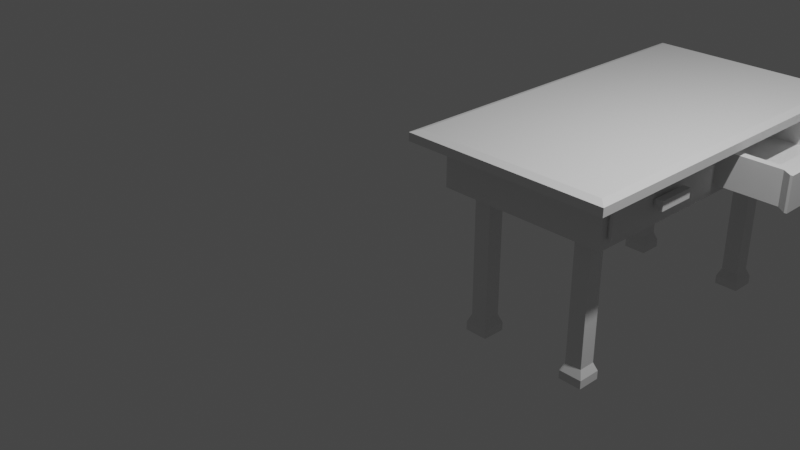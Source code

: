# Source: Desk.blend  (saved by Blender 3.6.11; exported with 4.5.12 LTS)
import bpy
from mathutils import Matrix  # noqa: F401  (used for matrix-valued properties, if any)

bpy.ops.wm.read_factory_settings(use_empty=True)
scene = bpy.context.scene
scene.name = 'Scene'

# ---- collections
col_collection = bpy.data.collections.new('Collection'); scene.collection.children.link(col_collection)

# ---- materials (node trees are filled in below, after node groups)
mat_material = bpy.data.materials.new('Material')
mat_material.alpha_threshold = 0.0
mat_material.use_transparent_shadow = False
mat_material.roughness = 0.5
mat_material.line_color = (0.0, 0.0, 0.0, 1.0)

# ---- material node trees
mat_material.use_nodes = True; mat_material.node_tree.nodes.clear()
_N = mat_material.node_tree.nodes; _L = mat_material.node_tree.links
n0 = _N.new('ShaderNodeOutputMaterial'); n0.name = 'Material Output'; n0.location = (300, 300)
n1 = _N.new('ShaderNodeBsdfPrincipled'); n1.name = 'Principled BSDF'; n1.location = (10, 300)
n1.distribution = 'GGX'
n1.subsurface_method = 'RANDOM_WALK_SKIN'
n1.inputs[3].default_value = 1.45
n1.inputs[27].default_value = (0.0, 0.0, 0.0, 1.0)
n1.inputs[28].default_value = 1.0
_L.new(n1.outputs[0], n0.inputs[0])
n0.is_active_output = True

# ---- world
world_world = bpy.data.worlds.new('World'); scene.world = world_world
world_world.use_nodes = True; world_world.node_tree.nodes.clear()
_N = world_world.node_tree.nodes; _L = world_world.node_tree.links
n0 = _N.new('ShaderNodeOutputWorld'); n0.name = 'World Output'; n0.location = (300, 300)
n1 = _N.new('ShaderNodeBackground'); n1.name = 'Background'; n1.location = (10, 300)
n1.inputs[0].default_value = (0.05088, 0.05088, 0.05088, 1.0)
_L.new(n1.outputs[0], n0.inputs[0])
n0.is_active_output = True
world_world.color = (0.05088, 0.05088, 0.05088)
world_world.use_sun_shadow = False
world_world.sun_shadow_jitter_overblur = 0.0

# ---- cameras
cam_camera = bpy.data.cameras.new('Camera')
cam_camera.clip_end = 100.0
cam_camera.ortho_scale = 7.314

# ---- lights
light_light = bpy.data.lights.new('Light', 'POINT')
light_light.transmission_factor = 0.0
light_light.energy = 1000.0
light_light.shadow_soft_size = 0.1
light_light.shadow_maximum_resolution = 0.006
light_light.use_absolute_resolution = True

# ---- meshes
me_cube = bpy.data.meshes.new('Cube')
me_cube.from_pydata([], [], [])
_uv = me_cube.uv_layers.new(name='UVMap')
_uv.uv.foreach_set('vector', [])
me_cube.materials.append(mat_material)
me_cube.use_mirror_vertex_groups = False
me_cube.update()
me_cube_001 = bpy.data.meshes.new('Cube.001')
me_cube_001.from_pydata([(-1.215, -0.1865, 0.2911), (-1.124, -0.09534, 0.4207), (-1.215, 4.187, 0.2911), (-1.124, 4.095, 0.4207), (1.215, -0.1865, 0.2911), (1.124, -0.09534, 0.4207), (1.215, 4.187, 0.2911), (1.124, 4.095, 0.4207), (-1.215, -0.1865, 0.3883), (-1.215, 4.187, 0.3883), (1.215, 4.187, 0.3883), (1.215, -0.1865, 0.3883)], [], [(0, 8, 9, 2), (2, 9, 10, 6), (6, 10, 11, 4), (4, 11, 8, 0), (2, 6, 4, 0), (7, 3, 1, 5), (1, 3, 9, 8), (3, 7, 10, 9), (7, 5, 11, 10), (5, 1, 8, 11)])
me_cube_001.polygons.foreach_set('use_smooth', [0, 0, 0, 0, 0, 1, 0, 0, 0, 0])
_uv = me_cube_001.uv_layers.new(name='UVMap')
_uv.uv.foreach_set('vector', [0.9623, 0.9, 0.9434, 0.9, 0.9434, 8.742e-10, 0.9623, 0.0, 1.0, 0.5, 0.9811, 0.5, 0.9811, 4.819e-08, 1.0, 4.732e-08, 0.9811, 0.9, 0.9623, 0.9, 0.9623, 4.907e-08, 0.9811, 4.819e-08, 1.0, 1.0, 0.9811, 1.0, 0.9811, 0.5, 1.0, 0.5, 0.4717, 0.9, 0.0, 0.9, 0.0, 4.459e-08, 0.4717, 4.459e-08, 0.9257, 0.8812, 0.4894, 0.8812, 0.4894, 0.01877, 0.9257, 0.01877, 0.4894, 0.01877, 0.4894, 0.8812, 0.4717, 0.9, 0.4717, 4.459e-08, 0.4894, 0.8812, 0.9257, 0.8812, 0.9434, 0.9, 0.4717, 0.9, 0.9257, 0.8812, 0.9257, 0.01877, 0.9434, 4.459e-08, 0.9434, 0.9, 0.9257, 0.01877, 0.4894, 0.01877, 0.4717, 4.459e-08, 0.9434, 4.459e-08])
me_cube_001.update()
me_cube_002 = bpy.data.meshes.new('Cube.002')
me_cube_002.from_pydata([(-1.07, -1.78, -0.3), (-1.07, -1.78, 0.3), (-1.07, 1.72, -0.3), (-1.07, 1.72, 0.3), (0.93, -1.672, -0.1924), (0.93, -1.672, 0.1924), (0.93, 1.606, -0.1861), (0.93, 1.606, 0.1861), (0.93, -0.1064, -0.1924), (0.93, -0.1084, 0.1924), (0.93, 0.113, 0.1861), (0.93, -1.78, 0.3), (0.93, -1.78, -0.3), (0.93, 0.115, -0.1861), (0.93, 1.72, 0.3), (0.93, 1.72, -0.3), (0.93, 0.00175, -0.3), (0.93, -0.001416, 0.3), (0.93, -0.1084, 0.1924), (0.93, -1.672, 0.1924), (0.93, -1.672, -0.1924), (0.93, -0.1064, -0.1924), (-0.37, -0.1084, 0.1924), (-0.37, -1.672, 0.1924), (-0.37, -1.672, -0.1924), (-0.37, -0.1064, -0.1924), (-0.07, 1.606, 0.1861), (-0.07, 1.606, -0.1861), (-0.07, 0.115, -0.1861), (-0.07, 0.113, 0.1861), (-0.47, 1.606, 0.1861), (-0.47, 1.606, -0.1861), (-0.47, 0.115, -0.1861), (-0.47, 0.113, 0.1861)], [], [(0, 1, 3, 2), (2, 3, 14, 15), (10, 13, 28, 29), (12, 11, 1, 0), (2, 15, 16, 12, 0), (14, 3, 1, 11, 17), (4, 8, 21, 20), (5, 9, 17, 11), (4, 5, 11, 12), (8, 4, 12, 16), (9, 8, 16, 17), (7, 6, 15, 14), (6, 13, 16, 15), (10, 7, 14, 17), (13, 10, 17, 16), (20, 21, 25, 24), (9, 5, 19, 18), (8, 9, 18, 21), (5, 4, 20, 19), (25, 22, 23, 24), (18, 19, 23, 22), (21, 18, 22, 25), (19, 20, 24, 23), (29, 28, 32, 33), (13, 6, 27, 28), (7, 10, 29, 26), (6, 7, 26, 27), (31, 30, 33, 32), (28, 27, 31, 32), (26, 29, 33, 30), (27, 26, 30, 31)])
_uv = me_cube_002.uv_layers.new(name='UVMap')
_uv.uv.foreach_set('vector', [0.7706, 0.5398, 0.6701, 0.5398, 0.6701, 1.77e-08, 0.7706, 1.366e-08, 0.201, 0.8482, 0.1005, 0.8482, 0.1005, 0.5398, 0.201, 0.5398, 0.8711, 0.2303, 0.9334, 0.2303, 0.9334, 0.3845, 0.8711, 0.3845, 0.1005, 0.8482, 1.464e-08, 0.8482, 0.0, 0.5398, 0.1005, 0.5398, 0.335, 0.5398, 4.326e-09, 0.5398, 4.326e-09, 0.2748, 4.326e-09, 7.901e-09, 0.335, 7.901e-09, 0.6701, 0.5398, 0.335, 0.5398, 0.335, 7.901e-09, 0.6701, 7.901e-09, 0.6701, 0.2743, 0.201, 0.5398, 0.201, 0.5398, 0.201, 0.5398, 0.201, 0.5398, 0.7886, 0.01659, 0.7886, 0.2578, 0.7706, 0.2743, 0.7706, 1.366e-08, 0.8531, 0.01659, 0.7886, 0.01659, 0.7706, 1.366e-08, 0.8711, 9.615e-09, 0.8531, 0.2581, 0.8531, 0.01659, 0.8711, 9.615e-09, 0.8711, 0.2748, 0.7886, 0.2578, 0.8531, 0.2581, 0.8711, 0.2748, 0.7706, 0.2743, 0.7896, 0.5222, 0.852, 0.5222, 0.8711, 0.5398, 0.7706, 0.5398, 0.852, 0.5222, 0.852, 0.2922, 0.8711, 0.2748, 0.8711, 0.5398, 0.7896, 0.2919, 0.7896, 0.5222, 0.7706, 0.5398, 0.7706, 0.2743, 0.852, 0.2922, 0.7896, 0.2919, 0.7706, 0.2743, 0.8711, 0.2748, 0.4188, 0.5398, 0.4188, 0.7813, 0.201, 0.7813, 0.201, 0.5398, 0.201, 0.5398, 0.201, 0.5398, 0.201, 0.5398, 0.201, 0.5398, 0.201, 0.5398, 0.201, 0.5398, 0.201, 0.5398, 0.201, 0.5398, 0.201, 0.5398, 0.201, 0.5398, 0.201, 0.5398, 0.201, 0.5398, 0.6366, 0.5398, 0.701, 0.5401, 0.701, 0.7813, 0.6366, 0.7813, 0.4188, 0.781, 0.4188, 0.5398, 0.6366, 0.5398, 0.6366, 0.781, 0.9979, 0.4462, 0.9334, 0.4462, 0.9334, 0.2457, 0.9979, 0.2457, 0.9355, 0.5398, 1.0, 0.5398, 1.0, 0.7403, 0.9355, 0.7403, 0.8711, 0.3845, 0.9334, 0.3845, 0.9334, 0.4462, 0.8711, 0.4462, 0.9355, 0.77, 0.9355, 1.0, 0.768, 1.0, 0.768, 0.77, 0.701, 0.77, 0.701, 0.5398, 0.8685, 0.5398, 0.8685, 0.77, 0.9958, 0.2159, 0.9334, 0.2159, 0.9334, 0.06169, 0.9958, 0.06169, 0.9334, 0.2303, 0.8711, 0.2303, 0.8711, 1.651e-08, 0.9334, 0.0003029, 0.768, 0.77, 0.768, 1.0, 0.701, 1.0, 0.701, 0.77, 0.8685, 0.77, 0.8685, 0.5398, 0.9355, 0.5398, 0.9355, 0.77, 0.9958, 0.06169, 0.9334, 0.06169, 0.9334, 2.51e-09, 0.9958, 0.0])
me_cube_002.update()
me_cube_003 = bpy.data.meshes.new('Cube.003')
me_cube_003.from_pydata([(0.5, 0.4, -1.8), (0.5, 0.4, -0.3), (0.5, 0.6, -1.8), (0.5, 0.6, -0.3), (0.7, 0.4, -1.8), (0.7, 0.4, -0.3), (0.7, 0.6, -1.8), (0.7, 0.6, -0.3), (0.5, 0.6, -1.8), (0.5, 0.4, -1.8), (0.7, 0.6, -1.8), (0.7, 0.4, -1.8), (0.4602, 0.6398, -1.9), (0.4602, 0.3602, -1.9), (0.7398, 0.6398, -1.9), (0.7398, 0.3602, -1.9), (0.4602, 0.6398, -2.0), (0.4602, 0.3602, -2.0), (0.7398, 0.6398, -2.0), (0.7398, 0.3602, -2.0)], [], [(0, 1, 3, 2), (2, 3, 7, 6), (6, 7, 5, 4), (4, 5, 1, 0), (4, 0, 9, 11), (7, 3, 1, 5), (10, 11, 15, 14), (2, 6, 10, 8), (0, 2, 8, 9), (6, 4, 11, 10), (14, 15, 19, 18), (9, 8, 12, 13), (11, 9, 13, 15), (8, 10, 14, 12), (16, 18, 19, 17), (13, 12, 16, 17), (15, 13, 17, 19), (12, 14, 18, 16)])
_uv = me_cube_003.uv_layers.new(name='UVMap')
_uv.uv.foreach_set('vector', [0.375, 0.0, 0.625, 0.0, 0.625, 0.25, 0.375, 0.25, 0.375, 0.25, 0.625, 0.25, 0.625, 0.5, 0.375, 0.5, 0.375, 0.5, 0.625, 0.5, 0.625, 0.75, 0.375, 0.75, 0.375, 0.75, 0.625, 0.75, 0.625, 1.0, 0.375, 1.0, 0.375, 0.75, 0.375, 1.0, 0.375, 1.0, 0.375, 0.75, 0.625, 0.5, 0.875, 0.5, 0.875, 0.75, 0.625, 0.75, 0.375, 0.5, 0.375, 0.75, 0.375, 0.75, 0.375, 0.5, 0.375, 0.25, 0.375, 0.5, 0.375, 0.5, 0.375, 0.25, 0.375, 0.0, 0.375, 0.25, 0.375, 0.25, 0.375, 0.0, 0.375, 0.5, 0.375, 0.75, 0.375, 0.75, 0.375, 0.5, 0.375, 0.5, 0.375, 0.75, 0.375, 0.75, 0.375, 0.5, 0.375, 0.0, 0.375, 0.25, 0.375, 0.25, 0.375, 0.0, 0.375, 0.75, 0.375, 1.0, 0.375, 1.0, 0.375, 0.75, 0.375, 0.25, 0.375, 0.5, 0.375, 0.5, 0.375, 0.25, 0.125, 0.5, 0.375, 0.5, 0.375, 0.75, 0.125, 0.75, 0.375, 0.0, 0.375, 0.25, 0.375, 0.25, 0.375, 0.0, 0.375, 0.75, 0.375, 1.0, 0.375, 1.0, 0.375, 0.75, 0.375, 0.25, 0.375, 0.5, 0.375, 0.5, 0.375, 0.25])
me_cube_003.update()
me_cube_004 = bpy.data.meshes.new('Cube.004')
me_cube_004.from_pydata([(0.5, 0.4, -1.8), (0.5, 0.4, -0.3), (0.5, 0.6, -1.8), (0.5, 0.6, -0.3), (0.7, 0.4, -1.8), (0.7, 0.4, -0.3), (0.7, 0.6, -1.8), (0.7, 0.6, -0.3), (0.5, 0.6, -1.8), (0.5, 0.4, -1.8), (0.7, 0.6, -1.8), (0.7, 0.4, -1.8), (0.4602, 0.6398, -1.9), (0.4602, 0.3602, -1.9), (0.7398, 0.6398, -1.9), (0.7398, 0.3602, -1.9), (0.4602, 0.6398, -2.0), (0.4602, 0.3602, -2.0), (0.7398, 0.6398, -2.0), (0.7398, 0.3602, -2.0)], [], [(0, 1, 3, 2), (2, 3, 7, 6), (6, 7, 5, 4), (4, 5, 1, 0), (4, 0, 9, 11), (7, 3, 1, 5), (10, 11, 15, 14), (2, 6, 10, 8), (0, 2, 8, 9), (6, 4, 11, 10), (14, 15, 19, 18), (9, 8, 12, 13), (11, 9, 13, 15), (8, 10, 14, 12), (16, 18, 19, 17), (13, 12, 16, 17), (15, 13, 17, 19), (12, 14, 18, 16)])
_uv = me_cube_004.uv_layers.new(name='UVMap')
_uv.uv.foreach_set('vector', [0.375, 0.0, 0.625, 0.0, 0.625, 0.25, 0.375, 0.25, 0.375, 0.25, 0.625, 0.25, 0.625, 0.5, 0.375, 0.5, 0.375, 0.5, 0.625, 0.5, 0.625, 0.75, 0.375, 0.75, 0.375, 0.75, 0.625, 0.75, 0.625, 1.0, 0.375, 1.0, 0.375, 0.75, 0.375, 1.0, 0.375, 1.0, 0.375, 0.75, 0.625, 0.5, 0.875, 0.5, 0.875, 0.75, 0.625, 0.75, 0.375, 0.5, 0.375, 0.75, 0.375, 0.75, 0.375, 0.5, 0.375, 0.25, 0.375, 0.5, 0.375, 0.5, 0.375, 0.25, 0.375, 0.0, 0.375, 0.25, 0.375, 0.25, 0.375, 0.0, 0.375, 0.5, 0.375, 0.75, 0.375, 0.75, 0.375, 0.5, 0.375, 0.5, 0.375, 0.75, 0.375, 0.75, 0.375, 0.5, 0.375, 0.0, 0.375, 0.25, 0.375, 0.25, 0.375, 0.0, 0.375, 0.75, 0.375, 1.0, 0.375, 1.0, 0.375, 0.75, 0.375, 0.25, 0.375, 0.5, 0.375, 0.5, 0.375, 0.25, 0.125, 0.5, 0.375, 0.5, 0.375, 0.75, 0.125, 0.75, 0.375, 0.0, 0.375, 0.25, 0.375, 0.25, 0.375, 0.0, 0.375, 0.75, 0.375, 1.0, 0.375, 1.0, 0.375, 0.75, 0.375, 0.25, 0.375, 0.5, 0.375, 0.5, 0.375, 0.25])
me_cube_004.update()
me_cube_005 = bpy.data.meshes.new('Cube.005')
me_cube_005.from_pydata([(0.5, 0.4, -1.8), (0.5, 0.4, -0.3), (0.5, 0.6, -1.8), (0.5, 0.6, -0.3), (0.7, 0.4, -1.8), (0.7, 0.4, -0.3), (0.7, 0.6, -1.8), (0.7, 0.6, -0.3), (0.5, 0.6, -1.8), (0.5, 0.4, -1.8), (0.7, 0.6, -1.8), (0.7, 0.4, -1.8), (0.4602, 0.6398, -1.9), (0.4602, 0.3602, -1.9), (0.7398, 0.6398, -1.9), (0.7398, 0.3602, -1.9), (0.4602, 0.6398, -2.0), (0.4602, 0.3602, -2.0), (0.7398, 0.6398, -2.0), (0.7398, 0.3602, -2.0)], [], [(0, 1, 3, 2), (2, 3, 7, 6), (6, 7, 5, 4), (4, 5, 1, 0), (4, 0, 9, 11), (7, 3, 1, 5), (10, 11, 15, 14), (2, 6, 10, 8), (0, 2, 8, 9), (6, 4, 11, 10), (14, 15, 19, 18), (9, 8, 12, 13), (11, 9, 13, 15), (8, 10, 14, 12), (16, 18, 19, 17), (13, 12, 16, 17), (15, 13, 17, 19), (12, 14, 18, 16)])
_uv = me_cube_005.uv_layers.new(name='UVMap')
_uv.uv.foreach_set('vector', [0.375, 0.0, 0.625, 0.0, 0.625, 0.25, 0.375, 0.25, 0.375, 0.25, 0.625, 0.25, 0.625, 0.5, 0.375, 0.5, 0.375, 0.5, 0.625, 0.5, 0.625, 0.75, 0.375, 0.75, 0.375, 0.75, 0.625, 0.75, 0.625, 1.0, 0.375, 1.0, 0.375, 0.75, 0.375, 1.0, 0.375, 1.0, 0.375, 0.75, 0.625, 0.5, 0.875, 0.5, 0.875, 0.75, 0.625, 0.75, 0.375, 0.5, 0.375, 0.75, 0.375, 0.75, 0.375, 0.5, 0.375, 0.25, 0.375, 0.5, 0.375, 0.5, 0.375, 0.25, 0.375, 0.0, 0.375, 0.25, 0.375, 0.25, 0.375, 0.0, 0.375, 0.5, 0.375, 0.75, 0.375, 0.75, 0.375, 0.5, 0.375, 0.5, 0.375, 0.75, 0.375, 0.75, 0.375, 0.5, 0.375, 0.0, 0.375, 0.25, 0.375, 0.25, 0.375, 0.0, 0.375, 0.75, 0.375, 1.0, 0.375, 1.0, 0.375, 0.75, 0.375, 0.25, 0.375, 0.5, 0.375, 0.5, 0.375, 0.25, 0.125, 0.5, 0.375, 0.5, 0.375, 0.75, 0.125, 0.75, 0.375, 0.0, 0.375, 0.25, 0.375, 0.25, 0.375, 0.0, 0.375, 0.75, 0.375, 1.0, 0.375, 1.0, 0.375, 0.75, 0.375, 0.25, 0.375, 0.5, 0.375, 0.5, 0.375, 0.25])
me_cube_005.update()
me_cube_006 = bpy.data.meshes.new('Cube.006')
me_cube_006.from_pydata([(0.5, 0.4, -1.8), (0.5, 0.4, -0.3), (0.5, 0.6, -1.8), (0.5, 0.6, -0.3), (0.7, 0.4, -1.8), (0.7, 0.4, -0.3), (0.7, 0.6, -1.8), (0.7, 0.6, -0.3), (0.5, 0.6, -1.8), (0.5, 0.4, -1.8), (0.7, 0.6, -1.8), (0.7, 0.4, -1.8), (0.4602, 0.6398, -1.9), (0.4602, 0.3602, -1.9), (0.7398, 0.6398, -1.9), (0.7398, 0.3602, -1.9), (0.4602, 0.6398, -2.0), (0.4602, 0.3602, -2.0), (0.7398, 0.6398, -2.0), (0.7398, 0.3602, -2.0)], [], [(0, 1, 3, 2), (2, 3, 7, 6), (6, 7, 5, 4), (4, 5, 1, 0), (4, 0, 9, 11), (7, 3, 1, 5), (10, 11, 15, 14), (2, 6, 10, 8), (0, 2, 8, 9), (6, 4, 11, 10), (14, 15, 19, 18), (9, 8, 12, 13), (11, 9, 13, 15), (8, 10, 14, 12), (16, 18, 19, 17), (13, 12, 16, 17), (15, 13, 17, 19), (12, 14, 18, 16)])
_uv = me_cube_006.uv_layers.new(name='UVMap')
_uv.uv.foreach_set('vector', [0.375, 0.0, 0.625, 0.0, 0.625, 0.25, 0.375, 0.25, 0.375, 0.25, 0.625, 0.25, 0.625, 0.5, 0.375, 0.5, 0.375, 0.5, 0.625, 0.5, 0.625, 0.75, 0.375, 0.75, 0.375, 0.75, 0.625, 0.75, 0.625, 1.0, 0.375, 1.0, 0.375, 0.75, 0.375, 1.0, 0.375, 1.0, 0.375, 0.75, 0.625, 0.5, 0.875, 0.5, 0.875, 0.75, 0.625, 0.75, 0.375, 0.5, 0.375, 0.75, 0.375, 0.75, 0.375, 0.5, 0.375, 0.25, 0.375, 0.5, 0.375, 0.5, 0.375, 0.25, 0.375, 0.0, 0.375, 0.25, 0.375, 0.25, 0.375, 0.0, 0.375, 0.5, 0.375, 0.75, 0.375, 0.75, 0.375, 0.5, 0.375, 0.5, 0.375, 0.75, 0.375, 0.75, 0.375, 0.5, 0.375, 0.0, 0.375, 0.25, 0.375, 0.25, 0.375, 0.0, 0.375, 0.75, 0.375, 1.0, 0.375, 1.0, 0.375, 0.75, 0.375, 0.25, 0.375, 0.5, 0.375, 0.5, 0.375, 0.25, 0.125, 0.5, 0.375, 0.5, 0.375, 0.75, 0.125, 0.75, 0.375, 0.0, 0.375, 0.25, 0.375, 0.25, 0.375, 0.0, 0.375, 0.75, 0.375, 1.0, 0.375, 1.0, 0.375, 0.75, 0.375, 0.25, 0.375, 0.5, 0.375, 0.5, 0.375, 0.25])
me_cube_006.update()
me_cube_007 = bpy.data.meshes.new('Cube.007')
me_cube_007.from_pydata([(-4.345, 0.5198, -0.8727), (-4.253, 0.6121, -0.4794), (-4.345, 2.012, -0.8727), (-4.253, 1.92, -0.4794), (-2.853, 0.4425, -0.8768), (-2.853, 0.4425, -0.4753), (-2.853, 2.089, -0.8768), (-2.853, 2.089, -0.4753), (-3.052, 1.92, -0.4794), (-2.96, 2.012, -0.8727), (-2.96, 0.5198, -0.8727), (-3.052, 0.6121, -0.4794), (-2.823, 2.089, -0.4753), (-2.823, 2.089, -0.8768), (-2.823, 0.4425, -0.8768), (-2.823, 0.4425, -0.4753), (-4.345, 0.5198, -0.4794), (-4.345, 2.012, -0.4794), (-2.96, 2.012, -0.4794), (-2.96, 0.5198, -0.4794), (-4.253, 0.6121, -0.7804), (-4.253, 1.92, -0.7804), (-3.052, 1.92, -0.7804), (-3.052, 0.6121, -0.7804)], [], [(0, 16, 17, 2), (2, 17, 18, 9), (5, 4, 14, 15), (10, 19, 16, 0), (2, 9, 10, 0), (11, 8, 22, 23), (7, 6, 9, 18), (6, 4, 10, 9), (5, 7, 18, 19), (4, 5, 19, 10), (13, 12, 15, 14), (4, 6, 13, 14), (7, 5, 15, 12), (6, 7, 12, 13), (1, 3, 17, 16), (3, 8, 18, 17), (8, 11, 19, 18), (11, 1, 16, 19), (22, 21, 20, 23), (3, 1, 20, 21), (1, 11, 23, 20), (8, 3, 21, 22)])
_uv = me_cube_007.uv_layers.new(name='UVMap')
_uv.uv.foreach_set('vector', [0.375, 0.0, 0.625, 0.0, 0.625, 0.25, 0.375, 0.25, 0.375, 0.25, 0.625, 0.25, 0.625, 0.5, 0.375, 0.5, 0.6134, 0.7475, 0.3866, 0.7475, 0.3866, 0.7475, 0.6134, 0.7475, 0.375, 0.75, 0.625, 0.75, 0.625, 1.0, 0.375, 1.0, 0.125, 0.5, 0.375, 0.5, 0.375, 0.75, 0.125, 0.75, 0.6417, 0.7345, 0.6417, 0.5155, 0.6417, 0.5155, 0.6417, 0.7345, 0.6134, 0.5025, 0.3866, 0.5025, 0.375, 0.5, 0.625, 0.5, 0.3866, 0.5025, 0.3866, 0.7475, 0.375, 0.75, 0.375, 0.5, 0.6134, 0.7475, 0.6134, 0.5025, 0.625, 0.5, 0.625, 0.75, 0.3866, 0.7475, 0.6134, 0.7475, 0.625, 0.75, 0.375, 0.75, 0.3866, 0.5025, 0.6134, 0.5025, 0.6134, 0.7475, 0.3866, 0.7475, 0.3866, 0.7475, 0.3866, 0.5025, 0.3866, 0.5025, 0.3866, 0.7475, 0.6134, 0.5025, 0.6134, 0.7475, 0.6134, 0.7475, 0.6134, 0.5025, 0.3866, 0.5025, 0.6134, 0.5025, 0.6134, 0.5025, 0.3866, 0.5025, 0.8583, 0.7345, 0.8583, 0.5155, 0.875, 0.5, 0.875, 0.75, 0.8583, 0.5155, 0.6417, 0.5155, 0.625, 0.5, 0.875, 0.5, 0.6417, 0.5155, 0.6417, 0.7345, 0.625, 0.75, 0.625, 0.5, 0.6417, 0.7345, 0.8583, 0.7345, 0.875, 0.75, 0.625, 0.75, 0.6417, 0.5155, 0.8583, 0.5155, 0.8583, 0.7345, 0.6417, 0.7345, 0.8583, 0.5155, 0.8583, 0.7345, 0.8583, 0.7345, 0.8583, 0.5155, 0.8583, 0.7345, 0.6417, 0.7345, 0.6417, 0.7345, 0.8583, 0.7345, 0.6417, 0.5155, 0.8583, 0.5155, 0.8583, 0.5155, 0.6417, 0.5155])
me_cube_007.update()
me_cube_008 = bpy.data.meshes.new('Cube.008')
me_cube_008.from_pydata([(1.1, 1.636, -0.01381), (1.1, 1.636, 0.0453), (1.1, 2.034, -0.01381), (1.1, 2.034, 0.0453), (1.182, 1.609, -0.04), (1.182, 1.609, 0.07148), (1.182, 2.06, -0.04), (1.182, 2.06, 0.07148), (1.1, 2.06, -0.04), (1.1, 1.609, -0.04), (1.1, 1.609, 0.07148), (1.1, 2.06, 0.07148), (1.059, 2.034, -0.01381), (1.059, 1.636, -0.01381), (1.059, 1.636, 0.0453), (1.059, 2.034, 0.0453)], [], [(3, 2, 12, 15), (8, 11, 7, 6), (6, 7, 5, 4), (4, 5, 10, 9), (8, 6, 4, 9), (7, 11, 10, 5), (0, 2, 8, 9), (1, 0, 9, 10), (3, 1, 10, 11), (2, 3, 11, 8), (13, 14, 15, 12), (0, 1, 14, 13), (1, 3, 15, 14), (2, 0, 13, 12)])
_uv = me_cube_008.uv_layers.new(name='UVMap')
_uv.uv.foreach_set('vector', [0.5663, 0.2355, 0.4337, 0.2355, 0.4337, 0.2355, 0.5663, 0.2355, 0.375, 0.25, 0.625, 0.25, 0.625, 0.5, 0.375, 0.5, 0.375, 0.5, 0.625, 0.5, 0.625, 0.75, 0.375, 0.75, 0.375, 0.75, 0.625, 0.75, 0.625, 1.0, 0.375, 1.0, 0.125, 0.5, 0.375, 0.5, 0.375, 0.75, 0.125, 0.75, 0.625, 0.5, 0.875, 0.5, 0.875, 0.75, 0.625, 0.75, 0.4337, 0.01453, 0.4337, 0.2355, 0.375, 0.25, 0.375, 0.0, 0.5663, 0.01453, 0.4337, 0.01453, 0.375, 0.0, 0.625, 0.0, 0.5663, 0.2355, 0.5663, 0.01453, 0.625, 0.0, 0.625, 0.25, 0.4337, 0.2355, 0.5663, 0.2355, 0.625, 0.25, 0.375, 0.25, 0.4337, 0.01453, 0.5663, 0.01453, 0.5663, 0.2355, 0.4337, 0.2355, 0.4337, 0.01453, 0.5663, 0.01453, 0.5663, 0.01453, 0.4337, 0.01453, 0.5663, 0.01453, 0.5663, 0.2355, 0.5663, 0.2355, 0.5663, 0.01453, 0.4337, 0.2355, 0.4337, 0.01453, 0.4337, 0.01453, 0.4337, 0.2355])
me_cube_008.update()
me_cube_009 = bpy.data.meshes.new('Cube.009')
me_cube_009.from_pydata([(-4.345, 0.5198, -0.8727), (-4.253, 0.6121, -0.4794), (-4.345, 2.012, -0.8727), (-4.253, 1.92, -0.4794), (-2.853, 0.4425, -0.8768), (-2.853, 0.4425, -0.4753), (-2.853, 2.089, -0.8768), (-2.853, 2.089, -0.4753), (-3.052, 1.92, -0.4794), (-2.96, 2.012, -0.8727), (-2.96, 0.5198, -0.8727), (-3.052, 0.6121, -0.4794), (-2.823, 2.089, -0.4753), (-2.823, 2.089, -0.8768), (-2.823, 0.4425, -0.8768), (-2.823, 0.4425, -0.4753), (-4.345, 0.5198, -0.4794), (-4.345, 2.012, -0.4794), (-2.96, 2.012, -0.4794), (-2.96, 0.5198, -0.4794), (-4.253, 0.6121, -0.7804), (-4.253, 1.92, -0.7804), (-3.052, 1.92, -0.7804), (-3.052, 0.6121, -0.7804)], [], [(0, 16, 17, 2), (2, 17, 18, 9), (5, 4, 14, 15), (10, 19, 16, 0), (2, 9, 10, 0), (11, 8, 22, 23), (7, 6, 9, 18), (6, 4, 10, 9), (5, 7, 18, 19), (4, 5, 19, 10), (13, 12, 15, 14), (4, 6, 13, 14), (7, 5, 15, 12), (6, 7, 12, 13), (1, 3, 17, 16), (3, 8, 18, 17), (8, 11, 19, 18), (11, 1, 16, 19), (22, 21, 20, 23), (3, 1, 20, 21), (1, 11, 23, 20), (8, 3, 21, 22)])
_uv = me_cube_009.uv_layers.new(name='UVMap')
_uv.uv.foreach_set('vector', [0.375, 0.0, 0.625, 0.0, 0.625, 0.25, 0.375, 0.25, 0.375, 0.25, 0.625, 0.25, 0.625, 0.5, 0.375, 0.5, 0.6134, 0.7475, 0.3866, 0.7475, 0.3866, 0.7475, 0.6134, 0.7475, 0.375, 0.75, 0.625, 0.75, 0.625, 1.0, 0.375, 1.0, 0.125, 0.5, 0.375, 0.5, 0.375, 0.75, 0.125, 0.75, 0.6417, 0.7345, 0.6417, 0.5155, 0.6417, 0.5155, 0.6417, 0.7345, 0.6134, 0.5025, 0.3866, 0.5025, 0.375, 0.5, 0.625, 0.5, 0.3866, 0.5025, 0.3866, 0.7475, 0.375, 0.75, 0.375, 0.5, 0.6134, 0.7475, 0.6134, 0.5025, 0.625, 0.5, 0.625, 0.75, 0.3866, 0.7475, 0.6134, 0.7475, 0.625, 0.75, 0.375, 0.75, 0.3866, 0.5025, 0.6134, 0.5025, 0.6134, 0.7475, 0.3866, 0.7475, 0.3866, 0.7475, 0.3866, 0.5025, 0.3866, 0.5025, 0.3866, 0.7475, 0.6134, 0.5025, 0.6134, 0.7475, 0.6134, 0.7475, 0.6134, 0.5025, 0.3866, 0.5025, 0.6134, 0.5025, 0.6134, 0.5025, 0.3866, 0.5025, 0.8583, 0.7345, 0.8583, 0.5155, 0.875, 0.5, 0.875, 0.75, 0.8583, 0.5155, 0.6417, 0.5155, 0.625, 0.5, 0.875, 0.5, 0.6417, 0.5155, 0.6417, 0.7345, 0.625, 0.75, 0.625, 0.5, 0.6417, 0.7345, 0.8583, 0.7345, 0.875, 0.75, 0.625, 0.75, 0.6417, 0.5155, 0.8583, 0.5155, 0.8583, 0.7345, 0.6417, 0.7345, 0.8583, 0.5155, 0.8583, 0.7345, 0.8583, 0.7345, 0.8583, 0.5155, 0.8583, 0.7345, 0.6417, 0.7345, 0.6417, 0.7345, 0.8583, 0.7345, 0.6417, 0.5155, 0.8583, 0.5155, 0.8583, 0.5155, 0.6417, 0.5155])
me_cube_009.update()
me_cube_010 = bpy.data.meshes.new('Cube.010')
me_cube_010.from_pydata([(1.1, 1.636, -0.01381), (1.1, 1.636, 0.0453), (1.1, 2.034, -0.01381), (1.1, 2.034, 0.0453), (1.182, 1.609, -0.04), (1.182, 1.609, 0.07148), (1.182, 2.06, -0.04), (1.182, 2.06, 0.07148), (1.1, 2.06, -0.04), (1.1, 1.609, -0.04), (1.1, 1.609, 0.07148), (1.1, 2.06, 0.07148), (1.059, 2.034, -0.01381), (1.059, 1.636, -0.01381), (1.059, 1.636, 0.0453), (1.059, 2.034, 0.0453)], [], [(3, 2, 12, 15), (8, 11, 7, 6), (6, 7, 5, 4), (4, 5, 10, 9), (8, 6, 4, 9), (7, 11, 10, 5), (0, 2, 8, 9), (1, 0, 9, 10), (3, 1, 10, 11), (2, 3, 11, 8), (13, 14, 15, 12), (0, 1, 14, 13), (1, 3, 15, 14), (2, 0, 13, 12)])
_uv = me_cube_010.uv_layers.new(name='UVMap')
_uv.uv.foreach_set('vector', [0.5663, 0.2355, 0.4337, 0.2355, 0.4337, 0.2355, 0.5663, 0.2355, 0.375, 0.25, 0.625, 0.25, 0.625, 0.5, 0.375, 0.5, 0.375, 0.5, 0.625, 0.5, 0.625, 0.75, 0.375, 0.75, 0.375, 0.75, 0.625, 0.75, 0.625, 1.0, 0.375, 1.0, 0.125, 0.5, 0.375, 0.5, 0.375, 0.75, 0.125, 0.75, 0.625, 0.5, 0.875, 0.5, 0.875, 0.75, 0.625, 0.75, 0.4337, 0.01453, 0.4337, 0.2355, 0.375, 0.25, 0.375, 0.0, 0.5663, 0.01453, 0.4337, 0.01453, 0.375, 0.0, 0.625, 0.0, 0.5663, 0.2355, 0.5663, 0.01453, 0.625, 0.0, 0.625, 0.25, 0.4337, 0.2355, 0.5663, 0.2355, 0.625, 0.25, 0.375, 0.25, 0.4337, 0.01453, 0.5663, 0.01453, 0.5663, 0.2355, 0.4337, 0.2355, 0.4337, 0.01453, 0.5663, 0.01453, 0.5663, 0.01453, 0.4337, 0.01453, 0.5663, 0.01453, 0.5663, 0.2355, 0.5663, 0.2355, 0.5663, 0.01453, 0.4337, 0.2355, 0.4337, 0.01453, 0.4337, 0.01453, 0.4337, 0.2355])
me_cube_010.update()

# ---- objects
ob_cube = bpy.data.objects.new('Cube', me_cube)
ob_light = bpy.data.objects.new('Light', light_light)
ob_camera = bpy.data.objects.new('Camera', cam_camera)
ob_cube_001 = bpy.data.objects.new('Cube.001', me_cube_001)
ob_cube_002 = bpy.data.objects.new('Cube.002', me_cube_002)
ob_cube_003 = bpy.data.objects.new('Cube.003', me_cube_003)
ob_cube_004 = bpy.data.objects.new('Cube.004', me_cube_004)
ob_cube_005 = bpy.data.objects.new('Cube.005', me_cube_005)
ob_cube_006 = bpy.data.objects.new('Cube.006', me_cube_006)
ob_cube_007 = bpy.data.objects.new('Cube.007', me_cube_007)
ob_cube_008 = bpy.data.objects.new('Cube.008', me_cube_008)
ob_cube_009 = bpy.data.objects.new('Cube.009', me_cube_009)
ob_cube_010 = bpy.data.objects.new('Cube.010', me_cube_010)

# ---- transforms, parenting, visibility, modifiers, constraints
ob_cube.location = (0.0, 0.0, 0.0)
ob_cube.lock_rotations_4d = False
ob_cube.empty_display_type = 'ARROWS'
ob_cube.lineart.crease_threshold = 0.0
ob_light.location = (4.076, 1.005, 5.904)
ob_light.rotation_euler = (0.6503, 0.05522, 1.866)
ob_light.lock_rotations_4d = False
ob_light.empty_display_type = 'ARROWS'
ob_light.color = (0.0, 0.0, 0.0, 0.0)
ob_light.lineart.crease_threshold = 0.0
ob_camera.location = (7.359, -6.926, 4.958)
ob_camera.rotation_euler = (1.109, 0.0, 0.8149)
ob_camera.lock_rotations_4d = False
ob_camera.empty_display_type = 'ARROWS'
ob_camera.color = (0.0, 0.0, 0.0, 0.0)
ob_camera.display_type = 'WIRE'
ob_camera.lineart.crease_threshold = 0.0
ob_cube_001.location = (1.062, 0.4642, 0.4327)
ob_cube_002.location = (1.062, 2.464, 0.4327)
ob_cube_003.location = (1.062, 0.4642, 0.4327)
ob_cube_004.location = (-0.2483, 0.4642, 0.4327)
ob_cube_005.location = (1.062, 3.384, 0.4327)
ob_cube_006.location = (-0.2483, 3.384, 0.4327)
ob_cube_007.location = (4.883, 0.3056, 1.123)
ob_cube_008.location = (0.9981, -0.249, 0.4308)
ob_cube_009.location = (5.691, 2.026, 1.123)
ob_cube_010.location = (1.806, 1.451, 0.4308)

# ---- collection membership
col_collection.objects.link(ob_cube)
col_collection.objects.link(ob_light)
col_collection.objects.link(ob_camera)
col_collection.objects.link(ob_cube_001)
col_collection.objects.link(ob_cube_002)
col_collection.objects.link(ob_cube_003)
col_collection.objects.link(ob_cube_004)
col_collection.objects.link(ob_cube_005)
col_collection.objects.link(ob_cube_006)
col_collection.objects.link(ob_cube_007)
col_collection.objects.link(ob_cube_008)
col_collection.objects.link(ob_cube_009)
col_collection.objects.link(ob_cube_010)

# ---- scene / render settings (as saved in the file)
scene.camera = ob_camera
scene.frame_start = 1; scene.frame_end = 250; scene.frame_set(1)
scene.render.engine = 'BLENDER_EEVEE_NEXT'
scene.cycles.sampling_pattern = 'TABULATED_SOBOL'
scene.view_settings.view_transform = 'Filmic'
bpy.context.view_layer.update()
